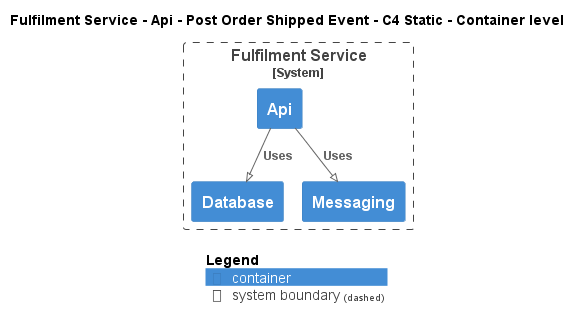

The diagram above was rendered by PlantUML. Its source (embedded in the PNG):
@startuml
!pragma layout smetana
!include ..\..\..\..\..\..\..\.c4s\C4_Container.puml

AddElementTag("c4interflow:lifecycle:new", $bgColor=green, $fontColor=#ffffff, $borderColor=green, $shadowing="False")
AddElementTag("c4interflow:lifecycle:changed", $bgColor=orange, $fontColor=#ffffff, $borderColor=orange, $shadowing="False")
AddElementTag("c4interflow:lifecycle:removed", $bgColor=red, $fontColor=#ffffff, $borderColor=red, $shadowing="False")

AddRelTag("c4interflow:lifecycle:new", $textColor=green, $lineColor=green)
AddRelTag("c4interflow:lifecycle:changed", $textColor=orange, $lineColor=orange)
AddRelTag("c4interflow:lifecycle:removed", $textColor=red, $lineColor=red)

SHOW_PERSON_PORTRAIT()
LAYOUT_TOP_DOWN()

skinparam linetype polyline

title Fulfilment Service - Api - Post Order Shipped Event - C4 Static - Container level


System_Boundary(ECommercePlatform.SoftwareSystems.FulfilmentService, "Fulfilment Service") {
    Container(ECommercePlatform.SoftwareSystems.FulfilmentService.Containers.Api, "Api", "", "")
    Container(ECommercePlatform.SoftwareSystems.FulfilmentService.Containers.Database, "Database", "", "")
    Container(ECommercePlatform.SoftwareSystems.FulfilmentService.Containers.Messaging, "Messaging", "", "")
}

Rel(ECommercePlatform.SoftwareSystems.FulfilmentService.Containers.Api, ECommercePlatform.SoftwareSystems.FulfilmentService.Containers.Database, "Uses")
Rel(ECommercePlatform.SoftwareSystems.FulfilmentService.Containers.Api, ECommercePlatform.SoftwareSystems.FulfilmentService.Containers.Messaging, "Uses")


SHOW_LEGEND()
@enduml